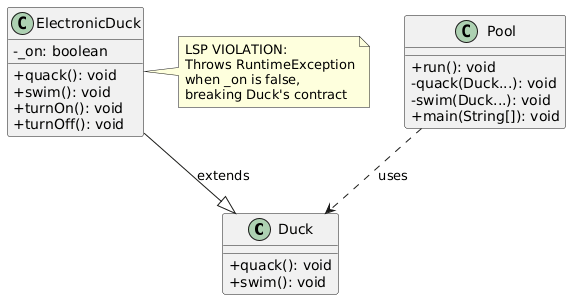

The diagram above was rendered by PlantUML. Its source (embedded in the PNG):
@startuml
skinparam classAttributeIconSize 0

class Duck {
    + quack(): void
    + swim(): void
}

class ElectronicDuck {
    - _on: boolean
    + quack(): void
    + swim(): void
    + turnOn(): void
    + turnOff(): void
}

class Pool {
    + run(): void
    - quack(Duck...): void
    - swim(Duck...): void
    + main(String[]): void
}

ElectronicDuck --|> Duck : extends
Pool ..> Duck : uses

note right of ElectronicDuck
  LSP VIOLATION:
  Throws RuntimeException
  when _on is false,
  breaking Duck's contract
end note
@enduml